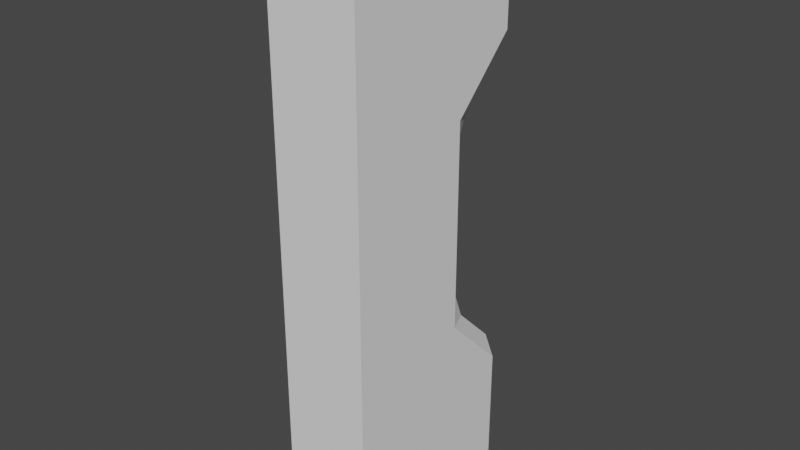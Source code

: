 # Source: wallcorner.blend  (saved by Blender 3.0.42; exported with 4.5.12 LTS)
import bpy
from mathutils import Matrix  # noqa: F401  (used for matrix-valued properties, if any)

bpy.ops.wm.read_factory_settings(use_empty=True)
scene = bpy.context.scene
scene.name = 'Scene'

# ---- collections
col_collection = bpy.data.collections.new('Collection'); scene.collection.children.link(col_collection)

# ---- world
world_world = bpy.data.worlds.new('World'); scene.world = world_world
world_world.use_nodes = True; world_world.node_tree.nodes.clear()
_N = world_world.node_tree.nodes; _L = world_world.node_tree.links
n0 = _N.new('ShaderNodeOutputWorld'); n0.name = 'World Output'; n0.location = (300, 300)
n1 = _N.new('ShaderNodeBackground'); n1.name = 'Background'; n1.location = (10, 300)
n1.inputs[0].default_value = (0.05088, 0.05088, 0.05088, 1.0)
_L.new(n1.outputs[0], n0.inputs[0])
n0.is_active_output = True
world_world.color = (0.05088, 0.05088, 0.05088)
world_world.use_sun_shadow = False
world_world.sun_shadow_jitter_overblur = 0.0

# ---- meshes
me_cube_038 = bpy.data.meshes.new('Cube.038')
me_cube_038.from_pydata([(-1.0, -1.919, -4.07), (-1.0, -1.919, 4.07), (1.0, -1.919, -4.07), (1.0, -1.919, 4.07), (-0.7427, 1.919, -3.813), (-1.0, 1.661, -4.07), (-0.7427, 1.919, 3.813), (-1.0, 1.661, 4.07), (0.7427, 1.919, -3.813), (1.0, 1.661, -4.07), (0.7427, 1.919, 3.813), (1.0, 1.661, 4.07), (-1.0, 0.4748, -1.48), (-0.7427, 0.7322, -1.097), (-0.7427, 0.9352, -1.512), (-1.0, 0.4748, 1.48), (-0.7427, 0.9352, 1.512), (-0.7427, 0.7322, 1.097), (-1.0, 1.661, 2.403), (-0.7427, 1.919, 2.535), (-0.7427, 1.715, 2.12), (-1.0, 1.661, -2.403), (-0.7427, 1.715, -2.12), (-0.7427, 1.919, -2.535), (0.7427, 0.9352, -1.512), (0.7427, 0.7322, -1.097), (1.0, 0.4748, -1.48), (0.7427, 0.7322, 1.097), (0.7427, 0.9352, 1.512), (1.0, 0.4748, 1.48), (1.0, 1.661, -2.403), (0.7427, 1.919, -2.535), (0.7427, 1.715, -2.12), (0.7427, 1.715, 2.12), (0.7427, 1.919, 2.535), (1.0, 1.661, 2.403)], [], [(8, 4, 23, 31), (1, 0, 2, 3), (17, 27, 25, 13), (6, 10, 34, 19), (11, 7, 1, 3), (35, 11, 3, 2, 9, 30, 26, 29), (5, 0, 1, 7, 18, 15, 12, 21), (22, 14, 24, 32), (28, 16, 20, 33), (12, 13, 14), (15, 16, 17), (18, 19, 20), (21, 22, 23), (24, 25, 26), (27, 28, 29), (30, 31, 32), (33, 34, 35), (12, 15, 17, 13), (6, 19, 18, 7), (5, 21, 23, 4), (13, 25, 24, 14), (25, 27, 29, 26), (8, 31, 30, 9), (28, 33, 35, 29), (11, 35, 34, 10), (19, 34, 33, 20), (22, 32, 31, 23), (4, 8, 9, 5), (26, 30, 32, 24), (7, 11, 10, 6), (16, 28, 27, 17), (14, 22, 21, 12), (15, 18, 20, 16), (2, 0, 5, 9)])
_uv = me_cube_038.uv_layers.new(name='UVMap')
_uv.uv.foreach_set('vector', [0.8315, 0.5158, 0.1696, 0.5158, 0.1696, 0.5943, 0.8315, 0.5943, 0.6141, 1.0, 0.4743, 1.0, 0.4743, 0.75, 0.6141, 0.75, 0.2381, 0.8528, 0.2381, 0.6472, 0.1369, 0.6472, 0.1369, 0.8528, 0.1696, 0.9842, 0.8315, 0.9842, 0.8315, 0.9057, 0.1696, 0.9057, 0.3171, 0.4309, 0.1815, 0.4302, 0.1815, 0.1475, 0.3171, 0.1475, 0.5855, 0.5329, 0.6141, 0.5329, 0.6141, 0.75, 0.4743, 0.75, 0.4743, 0.5329, 0.5029, 0.5329, 0.5188, 0.6049, 0.5696, 0.6049, 0.4743, 0.3505, 0.4743, 1.0, 0.6141, 1.0, 0.6141, 0.3505, 0.5855, 0.3505, 0.5696, 0.5658, 0.5188, 0.5658, 0.5029, 0.3505, 0.07504, 0.8528, 0.1147, 0.8528, 0.1147, 0.6472, 0.07504, 0.6472, 0.2603, 0.6472, 0.2603, 0.8528, 0.3, 0.8528, 0.3, 0.6472, 0.5188, 0.5658, 0.5254, 0.5191, 0.5182, 0.4822, 0.5696, 0.5658, 0.5702, 0.4822, 0.563, 0.5191, 0.5855, 0.3505, 0.5877, 0.3038, 0.5806, 0.3407, 0.5029, 0.3505, 0.5078, 0.3407, 0.5007, 0.3038, 0.5182, 0.577, 0.5254, 0.5893, 0.5209, 0.5893, 0.563, 0.5893, 0.5702, 0.577, 0.5675, 0.5893, 0.5029, 0.5329, 0.5007, 0.5173, 0.5078, 0.5296, 0.5806, 0.5296, 0.5877, 0.5173, 0.582, 0.5233, 0.5188, 0.5658, 0.5696, 0.5658, 0.563, 0.5191, 0.5254, 0.5191, 0.6097, 0.3038, 0.5877, 0.3038, 0.5855, 0.3505, 0.6141, 0.3505, 0.4743, 0.3505, 0.5029, 0.3505, 0.5007, 0.3038, 0.4787, 0.3038, 0.1369, 0.8528, 0.1369, 0.6472, 0.1147, 0.6472, 0.1147, 0.8528, 0.5254, 0.5893, 0.563, 0.5893, 0.5696, 0.6049, 0.5188, 0.6049, 0.4787, 0.5173, 0.5007, 0.5173, 0.5029, 0.5329, 0.4743, 0.5329, 0.5702, 0.577, 0.5806, 0.5296, 0.5855, 0.5329, 0.5696, 0.6049, 0.6141, 0.5329, 0.5855, 0.5329, 0.5877, 0.5173, 0.6097, 0.5173, 0.1696, 0.9057, 0.8315, 0.9057, 0.8315, 0.8899, 0.1696, 0.8899, 0.1696, 0.6101, 0.8315, 0.6101, 0.8315, 0.5943, 0.1696, 0.5943, 0.1696, 0.5158, 0.8315, 0.5158, 0.9462, 0.5, 0.0549, 0.5, 0.5188, 0.6049, 0.5029, 0.5329, 0.5078, 0.5296, 0.5182, 0.577, 0.0549, 1.0, 0.9462, 1.0, 0.8315, 0.9842, 0.1696, 0.9842, 0.2603, 0.8528, 0.2603, 0.6472, 0.2381, 0.6472, 0.2381, 0.8528, 0.5182, 0.4822, 0.5078, 0.3407, 0.5029, 0.3505, 0.5188, 0.5658, 0.5696, 0.5658, 0.5855, 0.3505, 0.5806, 0.3407, 0.5702, 0.4822, 0.8171, 0.1475, 0.6815, 0.1475, 0.6815, 0.4302, 0.8171, 0.4309])
me_cube_038.use_remesh_fix_poles = True
me_cube_038.use_remesh_preserve_attributes = False
me_cube_038.update()

# ---- objects
ob_cube_028 = bpy.data.objects.new('Cube.028', me_cube_038)

# ---- transforms, parenting, visibility, modifiers, constraints
ob_cube_028.location = (-18.16, -3.42, 1.606)
ob_cube_028.scale = (0.2369, 0.2869, 0.3685)

# ---- collection membership
col_collection.objects.link(ob_cube_028)

# ---- scene / render settings (as saved in the file)
scene.frame_start = 1; scene.frame_end = 250; scene.frame_set(1)
scene.render.engine = 'BLENDER_EEVEE_NEXT'
scene.cycles.sampling_pattern = 'TABULATED_SOBOL'
scene.cycles.use_light_tree = False
scene.view_settings.view_transform = 'Filmic'
bpy.context.view_layer.update()

# ---- added for rendering (the .blend has no active camera and no usable light): camera, sun
cam_auto = bpy.data.cameras.new('AutoCamera')
cam_auto.lens = 50.0
cam_auto.sensor_width = 36.0
cam_auto.clip_end = 1000.0
ob_auto_camera = bpy.data.objects.new('AutoCamera', cam_auto)
scene.collection.objects.link(ob_auto_camera)
ob_auto_camera.location = (-15.1696, -7.00709, 3.9968)
ob_auto_camera.rotation_euler = (1.09748, -7.21219e-08, 0.694738)
scene.camera = ob_auto_camera
light_auto_sun = bpy.data.lights.new('AutoSun', 'SUN')
light_auto_sun.energy = 3.0
light_auto_sun.angle = 0.0523599
ob_auto_sun = bpy.data.objects.new('AutoSun', light_auto_sun)
scene.collection.objects.link(ob_auto_sun)
ob_auto_sun.rotation_euler = (0.872665, 0.174533, 0.523599)
bpy.context.view_layer.update()
